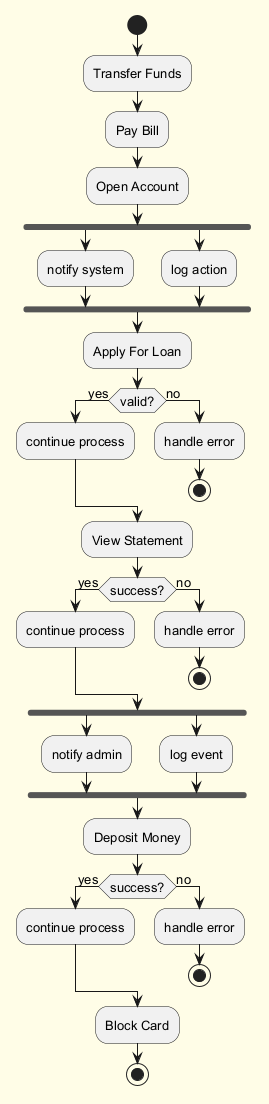

The diagram above was rendered by PlantUML. Its source (embedded in the PNG):
@startuml
skinparam backgroundColor #FFFDE7
skinparam classBackgroundColor #FFF9C4
skinparam classBorderColor #F57F17
skinparam defaultFontSize 13
start
:Transfer Funds;
:Pay Bill;
:Open Account;
fork
:notify system;
fork again
:log action;
end fork
:Apply For Loan;
if (valid?) then (yes)
:continue process;
else (no)
:handle error;
stop
endif
:View Statement;
if (success?) then (yes)
:continue process;
else (no)
:handle error;
stop
endif
fork
:notify admin;
fork again
:log event;
end fork
:Deposit Money;
if (success?) then (yes)
:continue process;
else (no)
:handle error;
stop
endif
:Block Card;
stop
@enduml